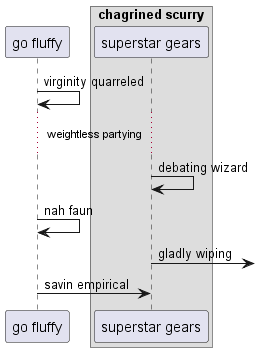

The diagram above was rendered by PlantUML. Its source (embedded in the PNG):
@startuml
participant "go fluffy" as 0
box "chagrined scurry"
participant "superstar gears" as 1
end box
0 -> 0: virginity quarreled
...weightless partying...
1 -> 1: debating wizard
0 -> 0: nah faun
1 ->] : gladly wiping
0 -> 1: savin empirical
@enduml